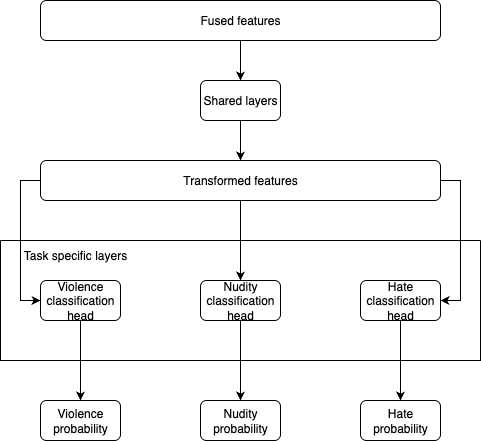

The diagram above was exported from draw.io. Its source (the exported page's mxGraphModel, read from the mxfile embedded in the PNG):
<mxGraphModel dx="976" dy="565" grid="1" gridSize="10" guides="1" tooltips="1" connect="1" arrows="1" fold="1" page="1" pageScale="1" pageWidth="850" pageHeight="1100" math="0" shadow="0">
  <root>
    <mxCell id="0" />
    <mxCell id="1" parent="0" />
    <mxCell id="vgRy7pZKUeW7eWB3Pxzg-1" value="Nudity probability" style="rounded=1;whiteSpace=wrap;html=1;" parent="1" vertex="1">
      <mxGeometry x="240" y="440" width="80" height="40" as="geometry" />
    </mxCell>
    <mxCell id="vgRy7pZKUeW7eWB3Pxzg-20" style="edgeStyle=orthogonalEdgeStyle;rounded=0;orthogonalLoop=1;jettySize=auto;html=1;exitX=0.5;exitY=1;exitDx=0;exitDy=0;entryX=0.5;entryY=0;entryDx=0;entryDy=0;" parent="1" source="vgRy7pZKUeW7eWB3Pxzg-7" target="vgRy7pZKUeW7eWB3Pxzg-14" edge="1">
      <mxGeometry relative="1" as="geometry" />
    </mxCell>
    <mxCell id="vgRy7pZKUeW7eWB3Pxzg-7" value="Fused features" style="rounded=1;whiteSpace=wrap;html=1;" parent="1" vertex="1">
      <mxGeometry x="80" y="40" width="400" height="40" as="geometry" />
    </mxCell>
    <mxCell id="vgRy7pZKUeW7eWB3Pxzg-12" value="Violence probability" style="rounded=1;whiteSpace=wrap;html=1;" parent="1" vertex="1">
      <mxGeometry x="80" y="440" width="80" height="40" as="geometry" />
    </mxCell>
    <mxCell id="vgRy7pZKUeW7eWB3Pxzg-13" value="Hate probability" style="rounded=1;whiteSpace=wrap;html=1;" parent="1" vertex="1">
      <mxGeometry x="400" y="440" width="80" height="40" as="geometry" />
    </mxCell>
    <mxCell id="vgRy7pZKUeW7eWB3Pxzg-22" style="edgeStyle=orthogonalEdgeStyle;rounded=0;orthogonalLoop=1;jettySize=auto;html=1;exitX=0.5;exitY=1;exitDx=0;exitDy=0;entryX=0.5;entryY=0;entryDx=0;entryDy=0;" parent="1" source="vgRy7pZKUeW7eWB3Pxzg-14" target="vgRy7pZKUeW7eWB3Pxzg-15" edge="1">
      <mxGeometry relative="1" as="geometry" />
    </mxCell>
    <mxCell id="vgRy7pZKUeW7eWB3Pxzg-14" value="Shared layers" style="rounded=1;whiteSpace=wrap;html=1;" parent="1" vertex="1">
      <mxGeometry x="240" y="120" width="80" height="40" as="geometry" />
    </mxCell>
    <mxCell id="vgRy7pZKUeW7eWB3Pxzg-17" style="edgeStyle=orthogonalEdgeStyle;rounded=0;orthogonalLoop=1;jettySize=auto;html=1;exitX=0.5;exitY=1;exitDx=0;exitDy=0;entryX=0.5;entryY=0;entryDx=0;entryDy=0;" parent="1" source="vgRy7pZKUeW7eWB3Pxzg-15" target="vgRy7pZKUeW7eWB3Pxzg-9" edge="1">
      <mxGeometry relative="1" as="geometry" />
    </mxCell>
    <mxCell id="IBvZnXL90J9VCQpXEN-b-2" style="edgeStyle=orthogonalEdgeStyle;rounded=0;orthogonalLoop=1;jettySize=auto;html=1;exitX=0;exitY=0.5;exitDx=0;exitDy=0;entryX=0;entryY=0.5;entryDx=0;entryDy=0;" parent="1" source="vgRy7pZKUeW7eWB3Pxzg-15" target="vgRy7pZKUeW7eWB3Pxzg-3" edge="1">
      <mxGeometry relative="1" as="geometry" />
    </mxCell>
    <mxCell id="IBvZnXL90J9VCQpXEN-b-3" style="edgeStyle=orthogonalEdgeStyle;rounded=0;orthogonalLoop=1;jettySize=auto;html=1;exitX=1;exitY=0.5;exitDx=0;exitDy=0;entryX=1;entryY=0.5;entryDx=0;entryDy=0;" parent="1" source="vgRy7pZKUeW7eWB3Pxzg-15" target="vgRy7pZKUeW7eWB3Pxzg-11" edge="1">
      <mxGeometry relative="1" as="geometry" />
    </mxCell>
    <mxCell id="vgRy7pZKUeW7eWB3Pxzg-15" value="Transformed features" style="rounded=1;whiteSpace=wrap;html=1;" parent="1" vertex="1">
      <mxGeometry x="80" y="200" width="400" height="40" as="geometry" />
    </mxCell>
    <mxCell id="vgRy7pZKUeW7eWB3Pxzg-28" value="" style="swimlane;startSize=0;" parent="1" vertex="1">
      <mxGeometry x="40" y="280" width="480" height="120" as="geometry" />
    </mxCell>
    <mxCell id="vgRy7pZKUeW7eWB3Pxzg-3" value="Violence classification head" style="rounded=1;whiteSpace=wrap;html=1;" parent="vgRy7pZKUeW7eWB3Pxzg-28" vertex="1">
      <mxGeometry x="40" y="40" width="80" height="40" as="geometry" />
    </mxCell>
    <mxCell id="vgRy7pZKUeW7eWB3Pxzg-11" value="Hate classification head" style="rounded=1;whiteSpace=wrap;html=1;" parent="vgRy7pZKUeW7eWB3Pxzg-28" vertex="1">
      <mxGeometry x="360" y="40" width="80" height="40" as="geometry" />
    </mxCell>
    <mxCell id="qyU0UYEC4IYO7kHjrdzT-1" value="Task specific layers" style="text;html=1;strokeColor=none;fillColor=none;align=center;verticalAlign=middle;whiteSpace=wrap;rounded=0;" parent="vgRy7pZKUeW7eWB3Pxzg-28" vertex="1">
      <mxGeometry width="150" height="30" as="geometry" />
    </mxCell>
    <mxCell id="vgRy7pZKUeW7eWB3Pxzg-9" value="Nudity classification head" style="rounded=1;whiteSpace=wrap;html=1;" parent="vgRy7pZKUeW7eWB3Pxzg-28" vertex="1">
      <mxGeometry x="200" y="40" width="80" height="40" as="geometry" />
    </mxCell>
    <mxCell id="IBvZnXL90J9VCQpXEN-b-4" style="edgeStyle=orthogonalEdgeStyle;rounded=0;orthogonalLoop=1;jettySize=auto;html=1;exitX=0.5;exitY=1;exitDx=0;exitDy=0;entryX=0.5;entryY=0;entryDx=0;entryDy=0;" parent="1" source="vgRy7pZKUeW7eWB3Pxzg-11" target="vgRy7pZKUeW7eWB3Pxzg-13" edge="1">
      <mxGeometry relative="1" as="geometry" />
    </mxCell>
    <mxCell id="IBvZnXL90J9VCQpXEN-b-5" style="edgeStyle=orthogonalEdgeStyle;rounded=0;orthogonalLoop=1;jettySize=auto;html=1;exitX=0.5;exitY=1;exitDx=0;exitDy=0;entryX=0.5;entryY=0;entryDx=0;entryDy=0;" parent="1" source="vgRy7pZKUeW7eWB3Pxzg-9" target="vgRy7pZKUeW7eWB3Pxzg-1" edge="1">
      <mxGeometry relative="1" as="geometry" />
    </mxCell>
    <mxCell id="IBvZnXL90J9VCQpXEN-b-6" style="edgeStyle=orthogonalEdgeStyle;rounded=0;orthogonalLoop=1;jettySize=auto;html=1;exitX=0.5;exitY=1;exitDx=0;exitDy=0;entryX=0.5;entryY=0;entryDx=0;entryDy=0;" parent="1" source="vgRy7pZKUeW7eWB3Pxzg-3" target="vgRy7pZKUeW7eWB3Pxzg-12" edge="1">
      <mxGeometry relative="1" as="geometry" />
    </mxCell>
  </root>
</mxGraphModel>